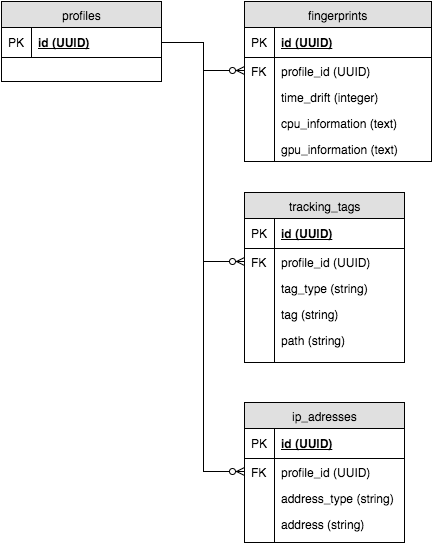

The diagram above was exported from draw.io. Its source (the exported page's mxGraphModel, read from the mxfile embedded in the PNG):
<mxGraphModel dx="954" dy="624" grid="1" gridSize="10" guides="1" tooltips="1" connect="1" arrows="1" fold="1" page="1" pageScale="1" pageWidth="826" pageHeight="1169" background="#ffffff" math="0" shadow="0">
  <root>
    <mxCell id="0" />
    <mxCell id="1" parent="0" />
    <mxCell id="3a0e793f79ffcd11-1" value="profiles" style="swimlane;html=1;fontStyle=0;childLayout=stackLayout;horizontal=1;startSize=26;fillColor=#e0e0e0;horizontalStack=0;resizeParent=1;resizeLast=0;collapsible=1;marginBottom=0;swimlaneFillColor=#ffffff;align=center;rounded=0;shadow=0;glass=0;" vertex="1" parent="1">
      <mxGeometry x="10" y="10" width="160" height="80" as="geometry" />
    </mxCell>
    <mxCell id="3a0e793f79ffcd11-2" value="id (UUID)" style="shape=partialRectangle;top=0;left=0;right=0;bottom=1;html=1;align=left;verticalAlign=middle;fillColor=none;spacingLeft=34;spacingRight=4;whiteSpace=wrap;overflow=hidden;rotatable=0;points=[[0,0.5],[1,0.5]];portConstraint=eastwest;dropTarget=0;fontStyle=5;" vertex="1" parent="3a0e793f79ffcd11-1">
      <mxGeometry y="26" width="160" height="30" as="geometry" />
    </mxCell>
    <mxCell id="3a0e793f79ffcd11-3" value="PK" style="shape=partialRectangle;top=0;left=0;bottom=0;html=1;fillColor=none;align=left;verticalAlign=middle;spacingLeft=4;spacingRight=4;whiteSpace=wrap;overflow=hidden;rotatable=0;points=[];portConstraint=eastwest;part=1;" vertex="1" connectable="0" parent="3a0e793f79ffcd11-2">
      <mxGeometry width="30" height="30" as="geometry" />
    </mxCell>
    <mxCell id="3a0e793f79ffcd11-12" value="fingerprints" style="swimlane;html=1;fontStyle=0;childLayout=stackLayout;horizontal=1;startSize=26;fillColor=#e0e0e0;horizontalStack=0;resizeParent=1;resizeLast=0;collapsible=1;marginBottom=0;swimlaneFillColor=#ffffff;align=center;rounded=0;shadow=0;glass=0;" vertex="1" parent="1">
      <mxGeometry x="253" y="10" width="187" height="160" as="geometry" />
    </mxCell>
    <mxCell id="3a0e793f79ffcd11-13" value="id (UUID)" style="shape=partialRectangle;top=0;left=0;right=0;bottom=1;html=1;align=left;verticalAlign=middle;fillColor=none;spacingLeft=34;spacingRight=4;whiteSpace=wrap;overflow=hidden;rotatable=0;points=[[0,0.5],[1,0.5]];portConstraint=eastwest;dropTarget=0;fontStyle=5;" vertex="1" parent="3a0e793f79ffcd11-12">
      <mxGeometry y="26" width="187" height="30" as="geometry" />
    </mxCell>
    <mxCell id="3a0e793f79ffcd11-14" value="PK" style="shape=partialRectangle;top=0;left=0;bottom=0;html=1;fillColor=none;align=left;verticalAlign=middle;spacingLeft=4;spacingRight=4;whiteSpace=wrap;overflow=hidden;rotatable=0;points=[];portConstraint=eastwest;part=1;" vertex="1" connectable="0" parent="3a0e793f79ffcd11-13">
      <mxGeometry width="30" height="30" as="geometry" />
    </mxCell>
    <mxCell id="3a0e793f79ffcd11-15" value="profile_id (UUID)" style="shape=partialRectangle;top=0;left=0;right=0;bottom=0;html=1;align=left;verticalAlign=top;fillColor=none;spacingLeft=34;spacingRight=4;whiteSpace=wrap;overflow=hidden;rotatable=0;points=[[0,0.5],[1,0.5]];portConstraint=eastwest;dropTarget=0;" vertex="1" parent="3a0e793f79ffcd11-12">
      <mxGeometry y="56" width="187" height="26" as="geometry" />
    </mxCell>
    <mxCell id="3a0e793f79ffcd11-16" value="FK" style="shape=partialRectangle;top=0;left=0;bottom=0;html=1;fillColor=none;align=left;verticalAlign=top;spacingLeft=4;spacingRight=4;whiteSpace=wrap;overflow=hidden;rotatable=0;points=[];portConstraint=eastwest;part=1;" vertex="1" connectable="0" parent="3a0e793f79ffcd11-15">
      <mxGeometry width="30" height="26" as="geometry" />
    </mxCell>
    <mxCell id="3a0e793f79ffcd11-17" value="time_drift (integer)" style="shape=partialRectangle;top=0;left=0;right=0;bottom=0;html=1;align=left;verticalAlign=top;fillColor=none;spacingLeft=34;spacingRight=4;whiteSpace=wrap;overflow=hidden;rotatable=0;points=[[0,0.5],[1,0.5]];portConstraint=eastwest;dropTarget=0;" vertex="1" parent="3a0e793f79ffcd11-12">
      <mxGeometry y="82" width="187" height="26" as="geometry" />
    </mxCell>
    <mxCell id="3a0e793f79ffcd11-18" value="" style="shape=partialRectangle;top=0;left=0;bottom=0;html=1;fillColor=none;align=left;verticalAlign=top;spacingLeft=4;spacingRight=4;whiteSpace=wrap;overflow=hidden;rotatable=0;points=[];portConstraint=eastwest;part=1;" vertex="1" connectable="0" parent="3a0e793f79ffcd11-17">
      <mxGeometry width="30" height="26" as="geometry" />
    </mxCell>
    <mxCell id="b6a0cb13cfa9ff4-30" value="cpu_information (text)" style="shape=partialRectangle;top=0;left=0;right=0;bottom=0;html=1;align=left;verticalAlign=top;fillColor=none;spacingLeft=34;spacingRight=4;whiteSpace=wrap;overflow=hidden;rotatable=0;points=[[0,0.5],[1,0.5]];portConstraint=eastwest;dropTarget=0;" vertex="1" parent="3a0e793f79ffcd11-12">
      <mxGeometry y="108" width="187" height="26" as="geometry" />
    </mxCell>
    <mxCell id="b6a0cb13cfa9ff4-31" value="" style="shape=partialRectangle;top=0;left=0;bottom=0;html=1;fillColor=none;align=left;verticalAlign=top;spacingLeft=4;spacingRight=4;whiteSpace=wrap;overflow=hidden;rotatable=0;points=[];portConstraint=eastwest;part=1;" vertex="1" connectable="0" parent="b6a0cb13cfa9ff4-30">
      <mxGeometry width="30" height="26" as="geometry" />
    </mxCell>
    <mxCell id="3a0e793f79ffcd11-28" style="edgeStyle=orthogonalEdgeStyle;rounded=0;html=1;exitX=0;exitY=0.5;entryX=1;entryY=0.5;startArrow=ERzeroToMany;startFill=1;endArrow=none;endFill=0;jettySize=auto;orthogonalLoop=1;" edge="1" parent="1" source="3a0e793f79ffcd11-15" target="3a0e793f79ffcd11-2">
      <mxGeometry relative="1" as="geometry" />
    </mxCell>
    <mxCell id="b6a0cb13cfa9ff4-1" value="tracking_tags" style="swimlane;html=1;fontStyle=0;childLayout=stackLayout;horizontal=1;startSize=26;fillColor=#e0e0e0;horizontalStack=0;resizeParent=1;resizeLast=0;collapsible=1;marginBottom=0;swimlaneFillColor=#ffffff;align=center;rounded=0;shadow=0;glass=0;" vertex="1" parent="1">
      <mxGeometry x="253" y="201" width="160" height="170" as="geometry" />
    </mxCell>
    <mxCell id="b6a0cb13cfa9ff4-2" value="id (UUID)" style="shape=partialRectangle;top=0;left=0;right=0;bottom=1;html=1;align=left;verticalAlign=middle;fillColor=none;spacingLeft=34;spacingRight=4;whiteSpace=wrap;overflow=hidden;rotatable=0;points=[[0,0.5],[1,0.5]];portConstraint=eastwest;dropTarget=0;fontStyle=5;" vertex="1" parent="b6a0cb13cfa9ff4-1">
      <mxGeometry y="26" width="160" height="30" as="geometry" />
    </mxCell>
    <mxCell id="b6a0cb13cfa9ff4-3" value="PK" style="shape=partialRectangle;top=0;left=0;bottom=0;html=1;fillColor=none;align=left;verticalAlign=middle;spacingLeft=4;spacingRight=4;whiteSpace=wrap;overflow=hidden;rotatable=0;points=[];portConstraint=eastwest;part=1;" vertex="1" connectable="0" parent="b6a0cb13cfa9ff4-2">
      <mxGeometry width="30" height="30" as="geometry" />
    </mxCell>
    <mxCell id="b6a0cb13cfa9ff4-4" value="profile_id (UUID)" style="shape=partialRectangle;top=0;left=0;right=0;bottom=0;html=1;align=left;verticalAlign=top;fillColor=none;spacingLeft=34;spacingRight=4;whiteSpace=wrap;overflow=hidden;rotatable=0;points=[[0,0.5],[1,0.5]];portConstraint=eastwest;dropTarget=0;" vertex="1" parent="b6a0cb13cfa9ff4-1">
      <mxGeometry y="56" width="160" height="26" as="geometry" />
    </mxCell>
    <mxCell id="b6a0cb13cfa9ff4-5" value="FK" style="shape=partialRectangle;top=0;left=0;bottom=0;html=1;fillColor=none;align=left;verticalAlign=top;spacingLeft=4;spacingRight=4;whiteSpace=wrap;overflow=hidden;rotatable=0;points=[];portConstraint=eastwest;part=1;" vertex="1" connectable="0" parent="b6a0cb13cfa9ff4-4">
      <mxGeometry width="30" height="26" as="geometry" />
    </mxCell>
    <mxCell id="b6a0cb13cfa9ff4-6" value="tag_type (string)" style="shape=partialRectangle;top=0;left=0;right=0;bottom=0;html=1;align=left;verticalAlign=top;fillColor=none;spacingLeft=34;spacingRight=4;whiteSpace=wrap;overflow=hidden;rotatable=0;points=[[0,0.5],[1,0.5]];portConstraint=eastwest;dropTarget=0;" vertex="1" parent="b6a0cb13cfa9ff4-1">
      <mxGeometry y="82" width="160" height="26" as="geometry" />
    </mxCell>
    <mxCell id="b6a0cb13cfa9ff4-7" value="" style="shape=partialRectangle;top=0;left=0;bottom=0;html=1;fillColor=none;align=left;verticalAlign=top;spacingLeft=4;spacingRight=4;whiteSpace=wrap;overflow=hidden;rotatable=0;points=[];portConstraint=eastwest;part=1;" vertex="1" connectable="0" parent="b6a0cb13cfa9ff4-6">
      <mxGeometry width="30" height="26" as="geometry" />
    </mxCell>
    <mxCell id="b6a0cb13cfa9ff4-13" value="tag (string)" style="shape=partialRectangle;top=0;left=0;right=0;bottom=0;html=1;align=left;verticalAlign=top;fillColor=none;spacingLeft=34;spacingRight=4;whiteSpace=wrap;overflow=hidden;rotatable=0;points=[[0,0.5],[1,0.5]];portConstraint=eastwest;dropTarget=0;" vertex="1" parent="b6a0cb13cfa9ff4-1">
      <mxGeometry y="108" width="160" height="26" as="geometry" />
    </mxCell>
    <mxCell id="b6a0cb13cfa9ff4-14" value="" style="shape=partialRectangle;top=0;left=0;bottom=0;html=1;fillColor=none;align=left;verticalAlign=top;spacingLeft=4;spacingRight=4;whiteSpace=wrap;overflow=hidden;rotatable=0;points=[];portConstraint=eastwest;part=1;" vertex="1" connectable="0" parent="b6a0cb13cfa9ff4-13">
      <mxGeometry width="30" height="26" as="geometry" />
    </mxCell>
    <mxCell id="b6a0cb13cfa9ff4-11" value="path (string)" style="shape=partialRectangle;top=0;left=0;right=0;bottom=0;html=1;align=left;verticalAlign=top;fillColor=none;spacingLeft=34;spacingRight=4;whiteSpace=wrap;overflow=hidden;rotatable=0;points=[[0,0.5],[1,0.5]];portConstraint=eastwest;dropTarget=0;" vertex="1" parent="b6a0cb13cfa9ff4-1">
      <mxGeometry y="134" width="160" height="26" as="geometry" />
    </mxCell>
    <mxCell id="b6a0cb13cfa9ff4-12" value="" style="shape=partialRectangle;top=0;left=0;bottom=0;html=1;fillColor=none;align=left;verticalAlign=top;spacingLeft=4;spacingRight=4;whiteSpace=wrap;overflow=hidden;rotatable=0;points=[];portConstraint=eastwest;part=1;" vertex="1" connectable="0" parent="b6a0cb13cfa9ff4-11">
      <mxGeometry width="30" height="26" as="geometry" />
    </mxCell>
    <mxCell id="b6a0cb13cfa9ff4-8" value="" style="shape=partialRectangle;top=0;left=0;right=0;bottom=0;html=1;align=left;verticalAlign=top;fillColor=none;spacingLeft=34;spacingRight=4;whiteSpace=wrap;overflow=hidden;rotatable=0;points=[[0,0.5],[1,0.5]];portConstraint=eastwest;dropTarget=0;" vertex="1" parent="b6a0cb13cfa9ff4-1">
      <mxGeometry y="160" width="160" height="10" as="geometry" />
    </mxCell>
    <mxCell id="b6a0cb13cfa9ff4-9" value="" style="shape=partialRectangle;top=0;left=0;bottom=0;html=1;fillColor=none;align=left;verticalAlign=top;spacingLeft=4;spacingRight=4;whiteSpace=wrap;overflow=hidden;rotatable=0;points=[];portConstraint=eastwest;part=1;" vertex="1" connectable="0" parent="b6a0cb13cfa9ff4-8">
      <mxGeometry width="30" height="10" as="geometry" />
    </mxCell>
    <mxCell id="b6a0cb13cfa9ff4-15" style="edgeStyle=orthogonalEdgeStyle;rounded=0;html=1;exitX=0;exitY=0.5;entryX=1;entryY=0.5;startArrow=ERzeroToMany;startFill=1;endArrow=none;endFill=0;jettySize=auto;orthogonalLoop=1;" edge="1" parent="1" source="b6a0cb13cfa9ff4-4" target="3a0e793f79ffcd11-2">
      <mxGeometry relative="1" as="geometry" />
    </mxCell>
    <mxCell id="b6a0cb13cfa9ff4-16" value="ip_adresses" style="swimlane;html=1;fontStyle=0;childLayout=stackLayout;horizontal=1;startSize=26;fillColor=#e0e0e0;horizontalStack=0;resizeParent=1;resizeLast=0;collapsible=1;marginBottom=0;swimlaneFillColor=#ffffff;align=center;rounded=0;shadow=0;glass=0;" vertex="1" parent="1">
      <mxGeometry x="253" y="411" width="160" height="140" as="geometry" />
    </mxCell>
    <mxCell id="b6a0cb13cfa9ff4-17" value="id (UUID)" style="shape=partialRectangle;top=0;left=0;right=0;bottom=1;html=1;align=left;verticalAlign=middle;fillColor=none;spacingLeft=34;spacingRight=4;whiteSpace=wrap;overflow=hidden;rotatable=0;points=[[0,0.5],[1,0.5]];portConstraint=eastwest;dropTarget=0;fontStyle=5;" vertex="1" parent="b6a0cb13cfa9ff4-16">
      <mxGeometry y="26" width="160" height="30" as="geometry" />
    </mxCell>
    <mxCell id="b6a0cb13cfa9ff4-18" value="PK" style="shape=partialRectangle;top=0;left=0;bottom=0;html=1;fillColor=none;align=left;verticalAlign=middle;spacingLeft=4;spacingRight=4;whiteSpace=wrap;overflow=hidden;rotatable=0;points=[];portConstraint=eastwest;part=1;" vertex="1" connectable="0" parent="b6a0cb13cfa9ff4-17">
      <mxGeometry width="30" height="30" as="geometry" />
    </mxCell>
    <mxCell id="b6a0cb13cfa9ff4-19" value="profile_id (UUID)" style="shape=partialRectangle;top=0;left=0;right=0;bottom=0;html=1;align=left;verticalAlign=top;fillColor=none;spacingLeft=34;spacingRight=4;whiteSpace=wrap;overflow=hidden;rotatable=0;points=[[0,0.5],[1,0.5]];portConstraint=eastwest;dropTarget=0;" vertex="1" parent="b6a0cb13cfa9ff4-16">
      <mxGeometry y="56" width="160" height="26" as="geometry" />
    </mxCell>
    <mxCell id="b6a0cb13cfa9ff4-20" value="FK" style="shape=partialRectangle;top=0;left=0;bottom=0;html=1;fillColor=none;align=left;verticalAlign=top;spacingLeft=4;spacingRight=4;whiteSpace=wrap;overflow=hidden;rotatable=0;points=[];portConstraint=eastwest;part=1;" vertex="1" connectable="0" parent="b6a0cb13cfa9ff4-19">
      <mxGeometry width="30" height="26" as="geometry" />
    </mxCell>
    <mxCell id="b6a0cb13cfa9ff4-21" value="address_type (string)" style="shape=partialRectangle;top=0;left=0;right=0;bottom=0;html=1;align=left;verticalAlign=top;fillColor=none;spacingLeft=34;spacingRight=4;whiteSpace=wrap;overflow=hidden;rotatable=0;points=[[0,0.5],[1,0.5]];portConstraint=eastwest;dropTarget=0;" vertex="1" parent="b6a0cb13cfa9ff4-16">
      <mxGeometry y="82" width="160" height="26" as="geometry" />
    </mxCell>
    <mxCell id="b6a0cb13cfa9ff4-22" value="" style="shape=partialRectangle;top=0;left=0;bottom=0;html=1;fillColor=none;align=left;verticalAlign=top;spacingLeft=4;spacingRight=4;whiteSpace=wrap;overflow=hidden;rotatable=0;points=[];portConstraint=eastwest;part=1;" vertex="1" connectable="0" parent="b6a0cb13cfa9ff4-21">
      <mxGeometry width="30" height="26" as="geometry" />
    </mxCell>
    <mxCell id="b6a0cb13cfa9ff4-23" value="address (string)" style="shape=partialRectangle;top=0;left=0;right=0;bottom=0;html=1;align=left;verticalAlign=top;fillColor=none;spacingLeft=34;spacingRight=4;whiteSpace=wrap;overflow=hidden;rotatable=0;points=[[0,0.5],[1,0.5]];portConstraint=eastwest;dropTarget=0;" vertex="1" parent="b6a0cb13cfa9ff4-16">
      <mxGeometry y="108" width="160" height="32" as="geometry" />
    </mxCell>
    <mxCell id="b6a0cb13cfa9ff4-24" value="" style="shape=partialRectangle;top=0;left=0;bottom=0;html=1;fillColor=none;align=left;verticalAlign=top;spacingLeft=4;spacingRight=4;whiteSpace=wrap;overflow=hidden;rotatable=0;points=[];portConstraint=eastwest;part=1;" vertex="1" connectable="0" parent="b6a0cb13cfa9ff4-23">
      <mxGeometry width="30" height="32" as="geometry" />
    </mxCell>
    <mxCell id="b6a0cb13cfa9ff4-29" style="edgeStyle=orthogonalEdgeStyle;rounded=0;html=1;exitX=0;exitY=0.5;entryX=1;entryY=0.5;startArrow=ERzeroToMany;startFill=1;endArrow=none;endFill=0;jettySize=auto;orthogonalLoop=1;" edge="1" parent="1" source="b6a0cb13cfa9ff4-19" target="3a0e793f79ffcd11-2">
      <mxGeometry relative="1" as="geometry" />
    </mxCell>
    <mxCell id="b6a0cb13cfa9ff4-32" value="gpu_information (text)" style="shape=partialRectangle;top=0;left=0;right=0;bottom=0;html=1;align=left;verticalAlign=top;fillColor=none;spacingLeft=34;spacingRight=4;whiteSpace=wrap;overflow=hidden;rotatable=0;points=[[0,0.5],[1,0.5]];portConstraint=eastwest;dropTarget=0;" vertex="1" parent="1">
      <mxGeometry x="253" y="144" width="187" height="26" as="geometry" />
    </mxCell>
    <mxCell id="b6a0cb13cfa9ff4-33" value="" style="shape=partialRectangle;top=0;left=0;bottom=0;html=1;fillColor=none;align=left;verticalAlign=top;spacingLeft=4;spacingRight=4;whiteSpace=wrap;overflow=hidden;rotatable=0;points=[];portConstraint=eastwest;part=1;" vertex="1" connectable="0" parent="b6a0cb13cfa9ff4-32">
      <mxGeometry width="30" height="26" as="geometry" />
    </mxCell>
  </root>
</mxGraphModel>